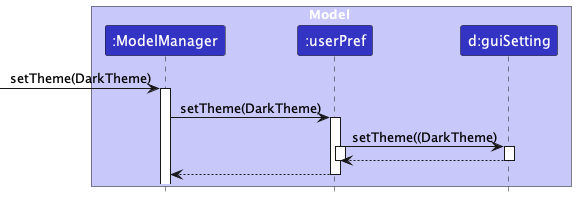

The diagram above was rendered by PlantUML. Its source (embedded in the PNG):
@startuml
!include style.puml
skinparam ArrowFontStyle plain

box Model LOGIC_COLOR_T1
participant ":ModelManager" as ModelManager LOGIC_COLOR
participant ":userPref" as userPref LOGIC_COLOR
participant "d:guiSetting" as guiSetting LOGIC_COLOR
end box

box Ui MODEL_COLOR_T1
end box

[-> ModelManager : setTheme(DarkTheme)
activate ModelManager

ModelManager -> userPref : setTheme(DarkTheme)
activate userPref

userPref -> guiSetting : setTheme((DarkTheme)
activate userPref

activate guiSetting
guiSetting --> userPref
deactivate guiSetting

deactivate userPref

userPref --> ModelManager
deactivate userPref
@enduml